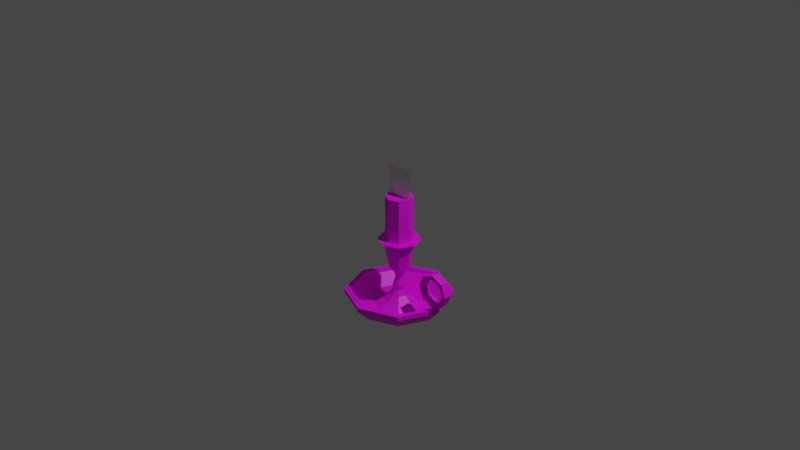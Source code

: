 # Source: multidecor_brass_candlestick.blend  (saved by Blender 2.82.7; exported with 4.5.12 LTS)
import bpy
from mathutils import Matrix  # noqa: F401  (used for matrix-valued properties, if any)

bpy.ops.wm.read_factory_settings(use_empty=True)
scene = bpy.context.scene
scene.name = 'Scene'

# ---- collections
col_collection = bpy.data.collections.new('Collection'); scene.collection.children.link(col_collection)

# ---- images (referenced by path relative to the original .blend; pixels are not part of the script)
import os
ASSET_DIR = os.environ.get("B2B_ASSET_DIR", "")  # directory of the original .blend (textures are referenced by path, not embedded)
HERE = os.path.dirname(os.path.abspath(__file__))  # packed textures are extracted next to this script under _unpacked/

def load_image(name, relpath, width, height, colorspace="sRGB"):
    """Load a texture the original file referenced (path relative to the .blend, or extracted next to this script)."""
    p = next((c for c in (os.path.join(HERE, relpath), os.path.join(ASSET_DIR, relpath)) if relpath and os.path.exists(c)), "")
    if p:
        img = bpy.data.images.load(p, check_existing=True)
        img.name = name
    else:  # same state as the original file: an image datablock whose file is absent (Cycles renders it pink)
        img = bpy.data.images.new(name, width, height)
        img.source = "FILE"
        img.filepath = "//" + (relpath or name)
    img.colorspace_settings.name = colorspace
    return img
img_multidecor_brass_material_png = load_image('multidecor_brass_material.png', 'multidecor_brass_material.png', 1024, 1024, 'sRGB')
img_multidecor_candle_png = load_image('multidecor_candle.png', 'multidecor_candle.png', 1024, 1024, 'sRGB')

# ---- materials (node trees are filled in below, after node groups)
mat_material_001 = bpy.data.materials.new('Material.001')
mat_material_001.use_transparent_shadow = False
mat_material_002 = bpy.data.materials.new('Material.002')
mat_material_002.use_transparent_shadow = False
mat_material_003 = bpy.data.materials.new('Material.003')
mat_material_003.use_transparent_shadow = False

# ---- material node trees
mat_material_001.use_nodes = True; mat_material_001.node_tree.nodes.clear()
_N = mat_material_001.node_tree.nodes; _L = mat_material_001.node_tree.links
n0 = _N.new('ShaderNodeOutputMaterial'); n0.name = 'Material Output'; n0.location = (300, 300)
n1 = _N.new('ShaderNodeBsdfPrincipled'); n1.name = 'Principled BSDF'; n1.location = (10, 300)
n1.distribution = 'GGX'
n1.subsurface_method = 'BURLEY'
n1.inputs[3].default_value = 1.45
n1.inputs[27].default_value = (0.0, 0.0, 0.0, 1.0)
n1.inputs[28].default_value = 1.0
n2 = _N.new('ShaderNodeTexImage'); n2.name = 'Image Texture'; n2.location = (-280, 280)
n2.image = img_multidecor_brass_material_png
n2.interpolation = 'Closest'
_L.new(n1.outputs[0], n0.inputs[0])
_L.new(n2.outputs[0], n1.inputs[0])
n0.is_active_output = True
mat_material_002.use_nodes = True; mat_material_002.node_tree.nodes.clear()
_N = mat_material_002.node_tree.nodes; _L = mat_material_002.node_tree.links
n0 = _N.new('ShaderNodeOutputMaterial'); n0.name = 'Material Output'; n0.location = (300, 300)
n1 = _N.new('ShaderNodeBsdfPrincipled'); n1.name = 'Principled BSDF'; n1.location = (10, 300)
n1.distribution = 'GGX'
n1.subsurface_method = 'BURLEY'
n1.inputs[3].default_value = 1.45
n1.inputs[27].default_value = (0.0, 0.0, 0.0, 1.0)
n1.inputs[28].default_value = 1.0
n2 = _N.new('ShaderNodeTexImage'); n2.name = 'Image Texture'; n2.location = (-280, 280)
n2.image = img_multidecor_candle_png
n2.interpolation = 'Closest'
_L.new(n1.outputs[0], n0.inputs[0])
_L.new(n2.outputs[0], n1.inputs[0])
n0.is_active_output = True
mat_material_003.use_nodes = True; mat_material_003.node_tree.nodes.clear()
_N = mat_material_003.node_tree.nodes; _L = mat_material_003.node_tree.links
n0 = _N.new('ShaderNodeOutputMaterial'); n0.name = 'Material Output'; n0.location = (300, 300)
n1 = _N.new('ShaderNodeBsdfPrincipled'); n1.name = 'Principled BSDF'; n1.location = (10, 300)
n1.distribution = 'GGX'
n1.subsurface_method = 'BURLEY'
n1.inputs[3].default_value = 1.45
n1.inputs[27].default_value = (0.0, 0.0, 0.0, 1.0)
n1.inputs[28].default_value = 1.0
_L.new(n1.outputs[0], n0.inputs[0])
n0.is_active_output = True

# ---- world
world_world = bpy.data.worlds.new('World'); scene.world = world_world
world_world.use_nodes = True; world_world.node_tree.nodes.clear()
_N = world_world.node_tree.nodes; _L = world_world.node_tree.links
n0 = _N.new('ShaderNodeOutputWorld'); n0.name = 'World Output'; n0.location = (300, 300)
n1 = _N.new('ShaderNodeBackground'); n1.name = 'Background'; n1.location = (10, 300)
n1.inputs[0].default_value = (0.05088, 0.05088, 0.05088, 1.0)
_L.new(n1.outputs[0], n0.inputs[0])
n0.is_active_output = True
world_world.color = (0.05088, 0.05088, 0.05088)
world_world.use_sun_shadow = False
world_world.sun_shadow_jitter_overblur = 0.0

# ---- cameras
cam_camera = bpy.data.cameras.new('Camera')
cam_camera.clip_end = 100.0
cam_camera.ortho_scale = 7.314

# ---- lights
light_light = bpy.data.lights.new('Light', 'POINT')
light_light.transmission_factor = 0.0
light_light.energy = 1000.0
light_light.shadow_soft_size = 0.1
light_light.shadow_maximum_resolution = 0.006
light_light.use_absolute_resolution = True

# ---- meshes
me_circle = bpy.data.meshes.new('Circle')
me_circle.from_pydata([(-4.843e-08, 0.8, 0.0), (-0.5657, 0.5657, 0.0), (-0.8, -1.81e-08, 0.0), (-0.5657, -0.5657, 0.0), (2.608e-08, -0.8, 0.0), (0.5657, -0.5657, 0.0), (0.8, 2.637e-08, 0.0), (0.5657, 0.5657, 0.0), (-4.843e-08, 1.024, 0.2403), (-0.7241, 0.7241, 0.2403), (-1.024, -2.8e-08, 0.2403), (-0.7241, -0.7241, 0.2403), (4.098e-08, -1.024, 0.2403), (0.7241, -0.7241, 0.2403), (1.024, 2.905e-08, 0.2403), (0.7241, 0.7241, 0.2403), (-4.843e-08, 1.024, 0.3203), (-0.7241, 0.7241, 0.3203), (-1.024, -2.8e-08, 0.3203), (-0.7241, -0.7241, 0.3203), (4.098e-08, -1.024, 0.3203), (0.7241, -0.7241, 0.3203), (1.024, 2.905e-08, 0.3203), (0.7241, 0.7241, 0.3203), (-4.843e-08, 0.72, 0.03203), (-0.5091, 0.5091, 0.03203), (-0.72, -1.589e-08, 0.03203), (-0.5091, -0.5091, 0.03203), (2.608e-08, -0.72, 0.03203), (0.5091, -0.5091, 0.03203), (0.72, 2.416e-08, 0.03203), (0.5091, 0.5091, 0.03203), (-4.843e-08, 0.9216, 0.2483), (-0.6517, 0.6517, 0.2483), (-0.9216, -2.462e-08, 0.2483), (-0.6517, -0.6517, 0.2483), (4.098e-08, -0.9216, 0.2483), (0.6517, -0.6517, 0.2483), (0.9216, 2.66e-08, 0.2483), (0.6517, 0.6517, 0.2483), (-4.843e-08, 0.9216, 0.3203), (-0.6517, 0.6517, 0.3203), (-0.9216, -2.462e-08, 0.3203), (-0.6517, -0.6517, 0.3203), (4.098e-08, -0.9216, 0.3203), (0.6517, -0.6517, 0.3203), (0.9216, 2.66e-08, 0.3203), (0.6517, 0.6517, 0.3203), (-4.843e-08, 0.4757, 0.03203), (-0.3363, 0.3363, 0.03203), (-0.4757, -4.715e-09, 0.03203), (-0.3363, -0.3363, 0.03203), (-3.725e-09, -0.4757, 0.03203), (0.3363, -0.3363, 0.03203), (0.4757, 2.171e-08, 0.03203), (0.3363, 0.3363, 0.03203), (-6.333e-08, 0.2984, 0.14), (-0.211, 0.211, 0.14), (-0.2984, 3.085e-09, 0.14), (-0.211, -0.211, 0.14), (-3.353e-08, -0.2984, 0.14), (0.211, -0.211, 0.14), (0.2984, 1.962e-08, 0.14), (0.211, 0.211, 0.14), (-6.333e-08, 0.1788, 0.2526), (-0.1264, 0.1264, 0.2526), (-0.1788, 1.054e-08, 0.2526), (-0.1264, -0.1264, 0.2526), (-4.843e-08, -0.1788, 0.2526), (0.1264, -0.1264, 0.2526), (0.1788, 2.043e-08, 0.2526), (0.1264, 0.1264, 0.2526), (-6.333e-08, 0.1197, 0.3633), (-0.08463, 0.08463, 0.3633), (-0.1197, 1.275e-08, 0.3633), (-0.08463, -0.08463, 0.3633), (-6.333e-08, -0.1197, 0.3633), (0.08463, -0.08463, 0.3633), (0.1197, 1.95e-08, 0.3633), (0.08463, 0.08463, 0.3633), (-6.333e-08, 0.1197, 0.4509), (-0.08463, 0.08463, 0.4509), (-0.1197, 1.275e-08, 0.4509), (-0.08463, -0.08463, 0.4509), (-6.333e-08, -0.1197, 0.4509), (0.08463, -0.08463, 0.4509), (0.1197, 1.95e-08, 0.4509), (0.08463, 0.08463, 0.4509), (-6.333e-08, 0.07552, 0.5794), (-0.0534, 0.0534, 0.5794), (-0.07552, 1.438e-08, 0.5794), (-0.0534, -0.0534, 0.5794), (-6.333e-08, -0.07552, 0.5794), (0.0534, -0.0534, 0.5794), (0.07552, 1.857e-08, 0.5794), (0.0534, 0.0534, 0.5794), (0.0008365, 0.08001, 0.6238), (-0.05257, 0.05789, 0.6238), (-0.07469, 0.004487, 0.6238), (-0.05257, -0.04891, 0.6238), (0.0008366, -0.07103, 0.6238), (0.05424, -0.04891, 0.6238), (0.07636, 0.004487, 0.6238), (0.05424, 0.05789, 0.6238), (0.0008365, 0.1086, 0.7137), (-0.07276, 0.07808, 0.7137), (-0.1032, 0.004487, 0.7137), (-0.07276, -0.06911, 0.7137), (0.0008366, -0.09959, 0.7137), (0.07443, -0.06911, 0.7137), (0.1049, 0.004487, 0.7137), (0.07443, 0.07808, 0.7137), (0.0008365, 0.1988, 0.8033), (-0.1366, 0.1419, 0.8033), (-0.1935, 0.004487, 0.8033), (-0.1366, -0.1329, 0.8033), (0.0008366, -0.1899, 0.8033), (0.1383, -0.1329, 0.8033), (0.1952, 0.004487, 0.8033), (0.1383, 0.1419, 0.8033), (0.0008365, 0.2953, 1.291), (-0.2048, 0.2102, 1.291), (-0.29, 0.004487, 1.291), (-0.2048, -0.2012, 1.291), (0.0008366, -0.2864, 1.291), (0.2065, -0.2012, 1.291), (0.2917, 0.004487, 1.291), (0.2065, 0.2102, 1.291), (0.0008365, 0.4111, 1.385), (-0.2867, 0.292, 1.385), (-0.4058, 0.004487, 1.385), (-0.2867, -0.283, 1.385), (0.0008366, -0.4021, 1.385), (0.2883, -0.283, 1.385), (0.4074, 0.004487, 1.385), (0.2883, 0.292, 1.385), (0.0008365, 0.265, 1.385), (-0.1834, 0.1887, 1.385), (-0.2597, 0.004487, 1.385), (-0.1834, -0.1797, 1.385), (0.0008366, -0.256, 1.385), (0.1851, -0.1797, 1.385), (0.2614, 0.004487, 1.385), (0.1851, 0.1887, 1.385), (0.0008365, 0.265, 2.238), (-0.1834, 0.1887, 2.238), (-0.2597, 0.004487, 2.238), (-0.1834, -0.1797, 2.238), (0.0008366, -0.256, 2.238), (0.1851, -0.1797, 2.238), (0.2614, 0.004487, 2.238), (0.1851, 0.1887, 2.238), (-0.2597, 0.004487, 2.798), (0.2614, 0.004487, 2.798), (0.9421, 0.08, 1.009), (0.7119, 0.08, 0.9137), (0.6165, 0.08, 0.6835), (0.7119, 0.08, 0.4533), (0.9421, 0.08, 0.358), (1.172, 0.08, 0.4533), (1.268, 0.08, 0.6835), (1.172, 0.08, 0.9137), (0.9421, -0.08, 1.009), (0.7119, -0.08, 0.9137), (0.6165, -0.08, 0.6835), (0.7119, -0.08, 0.4533), (0.9421, -0.08, 0.358), (1.172, -0.08, 0.4533), (1.268, -0.08, 0.6835), (1.172, -0.08, 0.9137), (0.7657, 0.08, 0.8599), (0.9421, 0.08, 0.933), (0.6926, 0.08, 0.6835), (0.7657, 0.08, 0.5071), (0.9421, 0.08, 0.4341), (1.118, 0.08, 0.5071), (1.192, 0.08, 0.6835), (1.118, 0.08, 0.8599), (0.7657, -0.08, 0.8599), (0.9421, -0.08, 0.933), (0.6926, -0.08, 0.6835), (0.7657, -0.08, 0.5071), (0.9421, -0.08, 0.4341), (1.118, -0.08, 0.5071), (1.192, -0.08, 0.6835), (1.118, -0.08, 0.8599), (0.9421, 0.0664, 0.3203), (0.9421, -0.0664, 0.3203), (1.024, 2.881e-08, 0.3203), (0.9965, -0.0664, 0.3203), (0.9965, 0.0664, 0.3203)], [], [(2, 0, 6), (14, 15, 23, 22), (6, 7, 15, 14), (4, 5, 13, 12), (2, 3, 11, 10), (0, 1, 9, 8), (7, 0, 8, 15), (5, 6, 14, 13), (3, 4, 12, 11), (1, 2, 10, 9), (24, 31, 55, 48), (12, 13, 21, 20), (10, 11, 19, 18), (8, 9, 17, 16), (15, 8, 16, 23), (13, 14, 22, 21), (11, 12, 20, 19), (9, 10, 18, 17), (38, 39, 47, 46), (30, 31, 39, 38), (28, 29, 37, 36), (26, 27, 35, 34), (24, 25, 33, 32), (31, 24, 32, 39), (29, 30, 38, 37), (27, 28, 36, 35), (25, 26, 34, 33), (36, 37, 45, 44), (34, 35, 43, 42), (32, 33, 41, 40), (39, 32, 40, 47), (37, 38, 46, 45), (35, 36, 44, 43), (33, 34, 42, 41), (23, 16, 40), (40, 16, 17), (23, 40, 47), (41, 40, 17), (18, 42, 17), (22, 23, 47), (22, 47, 46), (21, 22, 46), (21, 46, 45), (43, 42, 18), (43, 18, 19), (44, 20, 45), (44, 43, 19), (42, 41, 17), (44, 19, 20), (20, 21, 45), (30, 29, 53, 54), (28, 27, 51, 52), (26, 25, 49, 50), (31, 30, 54, 55), (29, 28, 52, 53), (27, 26, 50, 51), (25, 24, 48, 49), (52, 51, 59, 60), (50, 49, 57, 58), (55, 54, 62, 63), (53, 52, 60, 61), (51, 50, 58, 59), (49, 48, 56, 57), (48, 55, 63, 56), (54, 53, 61, 62), (59, 58, 66, 67), (57, 56, 64, 65), (56, 63, 71, 64), (62, 61, 69, 70), (60, 59, 67, 68), (58, 57, 65, 66), (63, 62, 70, 71), (61, 60, 68, 69), (65, 64, 72, 73), (64, 71, 79, 72), (70, 69, 77, 78), (68, 67, 75, 76), (66, 65, 73, 74), (71, 70, 78, 79), (69, 68, 76, 77), (67, 66, 74, 75), (74, 73, 81, 82), (79, 78, 86, 87), (77, 76, 84, 85), (75, 74, 82, 83), (73, 72, 80, 81), (72, 79, 87, 80), (78, 77, 85, 86), (76, 75, 83, 84), (87, 86, 94, 95), (85, 84, 92, 93), (83, 82, 90, 91), (81, 80, 88, 89), (80, 87, 95, 88), (86, 85, 93, 94), (84, 83, 91, 92), (82, 81, 89, 90), (92, 91, 99, 100), (90, 89, 97, 98), (95, 94, 102, 103), (93, 92, 100, 101), (91, 90, 98, 99), (89, 88, 96, 97), (88, 95, 103, 96), (94, 93, 101, 102), (103, 102, 110, 111), (101, 100, 108, 109), (99, 98, 106, 107), (97, 96, 104, 105), (96, 103, 111, 104), (102, 101, 109, 110), (100, 99, 107, 108), (98, 97, 105, 106), (106, 105, 113, 114), (111, 110, 118, 119), (109, 108, 116, 117), (107, 106, 114, 115), (105, 104, 112, 113), (104, 111, 119, 112), (110, 109, 117, 118), (108, 107, 115, 116), (112, 119, 127, 120), (118, 117, 125, 126), (116, 115, 123, 124), (114, 113, 121, 122), (119, 118, 126, 127), (117, 116, 124, 125), (115, 114, 122, 123), (113, 112, 120, 121), (126, 125, 133, 134), (124, 123, 131, 132), (122, 121, 129, 130), (127, 126, 134, 135), (125, 124, 132, 133), (123, 122, 130, 131), (121, 120, 128, 129), (120, 127, 135, 128), (131, 130, 138, 139), (133, 132, 140, 141), (135, 134, 142, 143), (130, 129, 137, 138), (132, 131, 139, 140), (134, 133, 141, 142), (129, 128, 136, 137), (128, 135, 143, 136), (143, 142, 150, 151), (137, 136, 144, 145), (139, 138, 146, 147), (141, 140, 148, 149), (136, 143, 151, 144), (142, 141, 149, 150), (138, 137, 145, 146), (140, 139, 147, 148), (146, 144, 150), (150, 149, 148), (148, 147, 146), (146, 145, 144), (144, 151, 150), (150, 148, 146), (150, 146, 152, 153), (160, 168, 169, 161), (158, 166, 187, 186), (156, 164, 165, 157), (154, 162, 163, 155), (161, 169, 162, 154), (159, 167, 168, 160), (157, 165, 166, 158), (155, 163, 164, 156), (176, 177, 185, 184), (174, 175, 183, 182), (172, 173, 181, 180), (171, 170, 178, 179), (177, 171, 179, 185), (175, 176, 184, 183), (173, 174, 182, 181), (170, 172, 180, 178), (166, 165, 181, 182), (158, 159, 175, 174), (167, 166, 182, 183), (159, 160, 176, 175), (168, 167, 183, 184), (160, 161, 177, 176), (169, 168, 184, 185), (161, 154, 171, 177), (154, 155, 170, 171), (162, 169, 185, 179), (163, 162, 179, 178), (155, 156, 172, 170), (164, 163, 178, 180), (156, 157, 173, 172), (165, 164, 180, 181), (157, 158, 174, 173), (187, 166, 189), (158, 186, 190), (166, 167, 189), (158, 190, 159), (189, 167, 188), (190, 188, 159), (159, 188, 167), (2, 1, 0), (0, 7, 6), (6, 5, 4), (4, 3, 6), (3, 2, 6)])
me_circle.polygons.foreach_set('material_index', [0, 0, 0, 0, 0, 0, 0, 0, 0, 0, 0, 0, 0, 0, 0, 0, 0, 0, 0, 0, 0, 0, 0, 0, 0, 0, 0, 0, 0, 0, 0, 0, 0, 0, 0, 0, 0, 0, 0, 0, 0, 0, 0, 0, 0, 0, 0, 0, 0, 0, 0, 0, 0, 0, 0, 0, 0, 0, 0, 0, 0, 0, 0, 0, 0, 0, 0, 0, 0, 0, 0, 0, 0, 0, 0, 0, 0, 0, 0, 0, 0, 0, 0, 0, 0, 0, 0, 0, 0, 0, 0, 0, 0, 0, 0, 0, 0, 0, 0, 0, 0, 0, 0, 0, 0, 0, 0, 0, 0, 0, 0, 0, 0, 0, 0, 0, 0, 0, 0, 0, 0, 0, 0, 0, 0, 0, 0, 0, 0, 0, 0, 0, 0, 0, 0, 0, 0, 0, 0, 0, 0, 0, 0, 0, 0, 1, 1, 1, 1, 1, 1, 1, 1, 1, 1, 1, 1, 1, 1, 2, 0, 0, 0, 0, 0, 0, 0, 0, 0, 0, 0, 0, 0, 0, 0, 0, 0, 0, 0, 0, 0, 0, 0, 0, 0, 0, 0, 0, 0, 0, 0, 0, 0, 0, 0, 0, 0, 0, 0, 0, 0, 0, 0, 0])
_uv = me_circle.uv_layers.new(name='UVMap')
_uv.uv.foreach_set('vector', [0.2549, 0.0005829, 0.3603, 0.2549, 0.1059, 0.3603, 0.4386, 0.8305, 0.4386, 0.6398, 0.4581, 0.6398, 0.4581, 0.8305, 0.3614, 0.8096, 0.3614, 0.6606, 0.4386, 0.6398, 0.4386, 0.8305, 0.7938, 0.5398, 0.7938, 0.6888, 0.7166, 0.7097, 0.7166, 0.519, 0.0005831, 0.7041, 0.0005829, 0.5551, 0.07775, 0.5342, 0.07775, 0.7249, 0.6475, 0.3432, 0.6475, 0.1942, 0.7247, 0.1734, 0.7247, 0.3641, 0.5253, 0.3981, 0.6743, 0.3981, 0.6952, 0.4753, 0.5045, 0.4753, 0.2633, 0.6684, 0.2633, 0.8174, 0.1861, 0.8382, 0.1861, 0.6475, 0.3823, 0.519, 0.5313, 0.519, 0.5521, 0.5961, 0.3614, 0.5961, 0.5533, 0.6888, 0.5533, 0.5398, 0.6305, 0.519, 0.6305, 0.7097, 0.05551, 0.3802, 0.05551, 0.5143, 0.0005829, 0.4915, 0.000583, 0.4029, 0.7166, 0.519, 0.7166, 0.7097, 0.6971, 0.7097, 0.6971, 0.519, 0.07775, 0.7249, 0.07775, 0.5342, 0.09722, 0.5342, 0.09722, 0.7249, 0.7247, 0.3641, 0.7247, 0.1734, 0.7442, 0.1734, 0.7442, 0.3641, 0.5045, 0.4753, 0.6952, 0.4753, 0.6952, 0.4948, 0.5045, 0.4948, 0.1861, 0.6475, 0.1861, 0.8382, 0.1667, 0.8382, 0.1667, 0.6475, 0.3614, 0.5961, 0.5521, 0.5961, 0.5521, 0.6156, 0.3614, 0.6156, 0.6305, 0.7097, 0.6305, 0.519, 0.6499, 0.519, 0.6499, 0.7097, 0.4975, 0.5178, 0.4975, 0.3462, 0.515, 0.3462, 0.515, 0.5178, 0.4163, 0.499, 0.4163, 0.3649, 0.4858, 0.3462, 0.4858, 0.5178, 0.5594, 0.3262, 0.5594, 0.1921, 0.6289, 0.1734, 0.6289, 0.345, 0.4163, 0.1534, 0.4163, 0.01936, 0.4858, 0.0005829, 0.4858, 0.1722, 0.2965, 0.4484, 0.1624, 0.4484, 0.1436, 0.3789, 0.3153, 0.3789, 0.05551, 0.5143, 0.05551, 0.3802, 0.125, 0.3614, 0.125, 0.533, 0.4163, 0.3262, 0.4163, 0.1921, 0.4858, 0.1734, 0.4858, 0.345, 0.5594, 0.1534, 0.5594, 0.01936, 0.6289, 0.0005829, 0.6289, 0.1722, 0.1624, 0.5594, 0.2965, 0.5594, 0.3153, 0.6289, 0.1436, 0.6289, 0.5429, 0.345, 0.5429, 0.1734, 0.5604, 0.1734, 0.5604, 0.345, 0.4975, 0.1722, 0.4975, 0.0005829, 0.515, 0.0005829, 0.515, 0.1722, 0.5859, 0.2844, 0.5859, 0.456, 0.5684, 0.456, 0.5684, 0.2844, 0.5605, 0.6346, 0.5605, 0.463, 0.578, 0.463, 0.578, 0.6346, 0.4975, 0.345, 0.4975, 0.1734, 0.515, 0.1734, 0.515, 0.345, 0.5429, 0.1722, 0.5429, 0.0005829, 0.5604, 0.0005829, 0.5604, 0.1722, 0.541, 0.7273, 0.541, 0.5557, 0.5585, 0.5557, 0.5585, 0.7273, 0.5045, 0.4948, 0.6952, 0.4948, 0.6856, 0.5178, 0.7672, 0.3545, 0.7442, 0.3641, 0.7442, 0.1734, 0.5045, 0.4948, 0.6856, 0.5178, 0.514, 0.5178, 0.7672, 0.1829, 0.7672, 0.3545, 0.7442, 0.1734, 0.6499, 0.519, 0.6729, 0.5285, 0.6499, 0.7097, 0.4581, 0.8305, 0.4581, 0.6398, 0.4811, 0.6493, 0.4581, 0.8305, 0.4811, 0.6493, 0.4811, 0.8209, 0.1667, 0.6475, 0.1667, 0.8382, 0.1436, 0.8287, 0.1667, 0.6475, 0.1436, 0.8287, 0.1436, 0.6571, 0.1202, 0.5437, 0.1202, 0.7154, 0.09722, 0.7249, 0.1202, 0.5437, 0.09722, 0.7249, 0.09722, 0.5342, 0.6741, 0.5285, 0.6971, 0.519, 0.6741, 0.7001, 0.5426, 0.6386, 0.371, 0.6386, 0.3614, 0.6156, 0.6729, 0.5285, 0.6729, 0.7001, 0.6499, 0.7097, 0.5426, 0.6386, 0.3614, 0.6156, 0.5521, 0.6156, 0.6971, 0.519, 0.6971, 0.7097, 0.6741, 0.7001, 0.4163, 0.1921, 0.4163, 0.3262, 0.3614, 0.3035, 0.3614, 0.2149, 0.5594, 0.01936, 0.5594, 0.1534, 0.5045, 0.1307, 0.5045, 0.04211, 0.2965, 0.5594, 0.1624, 0.5594, 0.1852, 0.5045, 0.2737, 0.5045, 0.4163, 0.3649, 0.4163, 0.499, 0.3614, 0.4763, 0.3614, 0.3877, 0.5594, 0.1921, 0.5594, 0.3262, 0.5045, 0.3035, 0.5045, 0.2149, 0.4163, 0.01936, 0.4163, 0.1534, 0.3614, 0.1307, 0.3614, 0.04211, 0.1624, 0.4484, 0.2965, 0.4484, 0.2737, 0.5033, 0.1852, 0.5033, 0.9914, 0.519, 0.9914, 0.6075, 0.9437, 0.591, 0.9437, 0.5355, 0.0005829, 0.8147, 0.0005829, 0.7261, 0.04832, 0.7426, 0.04832, 0.7982, 0.9914, 0.6087, 0.9914, 0.6973, 0.9437, 0.6808, 0.9437, 0.6252, 0.5949, 0.9085, 0.5949, 0.9971, 0.5471, 0.9806, 0.5471, 0.925, 0.9157, 0.8316, 0.9157, 0.9202, 0.868, 0.9037, 0.868, 0.8482, 0.9828, 0.0005829, 0.9828, 0.08916, 0.935, 0.07266, 0.935, 0.01709, 0.4776, 0.9085, 0.4776, 0.9971, 0.4298, 0.9806, 0.4298, 0.925, 0.7122, 0.9085, 0.7122, 0.9971, 0.6645, 0.9806, 0.6645, 0.925, 0.868, 0.8482, 0.868, 0.9037, 0.8296, 0.8926, 0.8296, 0.8593, 0.935, 0.01709, 0.935, 0.07266, 0.8967, 0.06152, 0.8967, 0.02823, 0.4298, 0.925, 0.4298, 0.9806, 0.3915, 0.9695, 0.3915, 0.9362, 0.6645, 0.925, 0.6645, 0.9806, 0.6261, 0.9695, 0.6261, 0.9362, 0.9437, 0.5355, 0.9437, 0.591, 0.9053, 0.5799, 0.9053, 0.5466, 0.04832, 0.7982, 0.04832, 0.7426, 0.08669, 0.7537, 0.08669, 0.787, 0.9437, 0.6252, 0.9437, 0.6808, 0.9053, 0.6696, 0.9053, 0.6364, 0.5471, 0.925, 0.5471, 0.9806, 0.5088, 0.9695, 0.5088, 0.9362, 0.8967, 0.02823, 0.8967, 0.06152, 0.8666, 0.05602, 0.8666, 0.03373, 0.3915, 0.9362, 0.3915, 0.9695, 0.3614, 0.964, 0.3614, 0.9417, 0.6261, 0.9362, 0.6261, 0.9695, 0.596, 0.964, 0.596, 0.9417, 0.9053, 0.5466, 0.9053, 0.5799, 0.8753, 0.5744, 0.8753, 0.5521, 0.08669, 0.787, 0.08669, 0.7537, 0.1167, 0.7592, 0.1167, 0.7815, 0.9053, 0.6364, 0.9053, 0.6696, 0.8753, 0.6641, 0.8753, 0.6419, 0.5088, 0.9362, 0.5088, 0.9695, 0.4787, 0.964, 0.4787, 0.9417, 0.8296, 0.8593, 0.8296, 0.8926, 0.7996, 0.8871, 0.7996, 0.8648, 0.2868, 0.9046, 0.2645, 0.9046, 0.2645, 0.8833, 0.2868, 0.8833, 0.0005829, 0.8158, 0.02287, 0.8158, 0.02287, 0.8372, 0.0005829, 0.8372, 0.5922, 0.3462, 0.5922, 0.3685, 0.5709, 0.3685, 0.5709, 0.3462, 0.1402, 0.8138, 0.1179, 0.8138, 0.1179, 0.7925, 0.1402, 0.7925, 0.5291, 0.6398, 0.5514, 0.6398, 0.5514, 0.6611, 0.5291, 0.6611, 0.528, 0.7276, 0.5057, 0.7276, 0.5057, 0.7062, 0.528, 0.7062, 0.2879, 0.8169, 0.3102, 0.8169, 0.3102, 0.8382, 0.2879, 0.8382, 0.4822, 0.6398, 0.5045, 0.6398, 0.5045, 0.6611, 0.4822, 0.6611, 0.0005829, 0.8372, 0.02287, 0.8372, 0.01876, 0.8699, 0.004694, 0.8699, 0.5709, 0.3462, 0.5709, 0.3685, 0.5381, 0.3643, 0.5381, 0.3503, 0.1402, 0.7925, 0.1179, 0.7925, 0.122, 0.7597, 0.1361, 0.7597, 0.5291, 0.6611, 0.5514, 0.6611, 0.5473, 0.6939, 0.5333, 0.6939, 0.528, 0.7062, 0.5057, 0.7062, 0.5098, 0.6734, 0.5239, 0.6734, 0.2879, 0.8382, 0.3102, 0.8382, 0.3061, 0.871, 0.292, 0.871, 0.4822, 0.6611, 0.5045, 0.6611, 0.5004, 0.6939, 0.4864, 0.6939, 0.2868, 0.8833, 0.2645, 0.8833, 0.2686, 0.8505, 0.2826, 0.8505, 0.4864, 0.6939, 0.5004, 0.6939, 0.5006, 0.7048, 0.4866, 0.7048, 0.5795, 0.4071, 0.5654, 0.4071, 0.5644, 0.3963, 0.5784, 0.3963, 0.5438, 0.6414, 0.5578, 0.6414, 0.5569, 0.6523, 0.5428, 0.6523, 0.5381, 0.3503, 0.5381, 0.3643, 0.5273, 0.3637, 0.5273, 0.3497, 0.5619, 0.5175, 0.5478, 0.5175, 0.5469, 0.5067, 0.5609, 0.5067, 0.5333, 0.6939, 0.5473, 0.6939, 0.5479, 0.7047, 0.5339, 0.7047, 0.5239, 0.6734, 0.5098, 0.6734, 0.51, 0.6626, 0.5241, 0.6626, 0.5577, 0.3065, 0.5717, 0.3065, 0.5706, 0.3174, 0.5566, 0.3174, 0.5428, 0.6523, 0.5569, 0.6523, 0.5595, 0.675, 0.5402, 0.675, 0.5273, 0.3497, 0.5273, 0.3637, 0.5045, 0.3664, 0.5045, 0.347, 0.5609, 0.5067, 0.5469, 0.5067, 0.5442, 0.4839, 0.5636, 0.4839, 0.5339, 0.7047, 0.5479, 0.7047, 0.5506, 0.7275, 0.5312, 0.7275, 0.5241, 0.6626, 0.51, 0.6626, 0.5074, 0.6398, 0.5268, 0.6398, 0.5566, 0.3174, 0.5706, 0.3174, 0.5733, 0.3401, 0.5539, 0.3401, 0.4866, 0.7048, 0.5006, 0.7048, 0.5033, 0.7276, 0.4839, 0.7276, 0.5784, 0.3963, 0.5644, 0.3963, 0.5617, 0.3735, 0.5811, 0.3735, 0.5602, 0.4242, 0.5602, 0.4436, 0.5304, 0.452, 0.5304, 0.4158, 0.5596, 0.2582, 0.5596, 0.2388, 0.5894, 0.2304, 0.5894, 0.2666, 0.5783, 0.0307, 0.5783, 0.05009, 0.5486, 0.05849, 0.5486, 0.0223, 0.5793, 0.8598, 0.5793, 0.8792, 0.5495, 0.8876, 0.5495, 0.8514, 0.5152, 0.9125, 0.5152, 0.9319, 0.4854, 0.9403, 0.4854, 0.9041, 0.5774, 0.9548, 0.5774, 0.9742, 0.5476, 0.9826, 0.5476, 0.9464, 0.5323, 0.1094, 0.5323, 0.09001, 0.5621, 0.08161, 0.5621, 0.1178, 0.6025, 0.7868, 0.6025, 0.8062, 0.5727, 0.8146, 0.5727, 0.7784, 0.8894, 0.7745, 0.8894, 0.8107, 0.7687, 0.8197, 0.7687, 0.7655, 0.6773, 0.1334, 0.6773, 0.09723, 0.798, 0.08825, 0.798, 0.1424, 0.6704, 0.7745, 0.6704, 0.8107, 0.5496, 0.8197, 0.5496, 0.7655, 0.2335, 0.8592, 0.2335, 0.8954, 0.1128, 0.9043, 0.1128, 0.8502, 0.7261, 0.4541, 0.7261, 0.4179, 0.8469, 0.4089, 0.8469, 0.4631, 0.8357, 0.02035, 0.8357, 0.05654, 0.7149, 0.06552, 0.7149, 0.01136, 0.5495, 0.8514, 0.5495, 0.8876, 0.4288, 0.8966, 0.4288, 0.8424, 0.7686, 0.8514, 0.7686, 0.8876, 0.6479, 0.8966, 0.6479, 0.8424, 0.548, 0.3826, 0.548, 0.3285, 0.5826, 0.3177, 0.5826, 0.3934, 0.5496, 0.7655, 0.5496, 0.8197, 0.5151, 0.8305, 0.5151, 0.7548, 0.4991, 0.6452, 0.4991, 0.6993, 0.4646, 0.7101, 0.4646, 0.6344, 0.507, 0.4826, 0.507, 0.4285, 0.5416, 0.4177, 0.5416, 0.4934, 0.5841, 0.068, 0.5841, 0.1222, 0.5495, 0.1329, 0.5495, 0.05722, 0.5538, 0.6588, 0.5538, 0.713, 0.5193, 0.7238, 0.5193, 0.6481, 0.5405, 0.86, 0.5405, 0.9142, 0.5059, 0.9249, 0.5059, 0.8492, 0.5597, 0.539, 0.5597, 0.5931, 0.5252, 0.6039, 0.5252, 0.5282, 0.3943, 0.8316, 0.3943, 0.9074, 0.3614, 0.8938, 0.3614, 0.8452, 0.6804, 0.0005829, 0.6804, 0.0763, 0.6475, 0.0627, 0.6475, 0.01418, 0.8814, 0.4739, 0.8814, 0.3981, 0.9143, 0.4117, 0.9143, 0.4603, 0.07822, 0.8394, 0.07822, 0.9151, 0.04539, 0.9015, 0.04539, 0.853, 0.5151, 0.7548, 0.5151, 0.8305, 0.4822, 0.8169, 0.4822, 0.7684, 0.8326, 0.1532, 0.8326, 0.07747, 0.8655, 0.09107, 0.8655, 0.1396, 0.6133, 0.8316, 0.6133, 0.9074, 0.5805, 0.8938, 0.5805, 0.8452, 0.7341, 0.7548, 0.7341, 0.8305, 0.7013, 0.8169, 0.7013, 0.7684, 0.6252, 0.0009063, 0.7502, 0.0009063, 0.7502, 0.9937, 0.6252, 0.9937, 0.3752, 0.0009063, 0.5002, 0.0009064, 0.5002, 0.9937, 0.3752, 0.9937, 0.1253, 0.0009067, 0.2503, 0.0009065, 0.2503, 0.9937, 0.1253, 0.9937, 0.8751, 0.0009063, 1.0, 0.0009063, 1.0, 0.9937, 0.8751, 0.9937, 0.5002, 0.0009064, 0.6252, 0.0009063, 0.6252, 0.9937, 0.5002, 0.9937, 0.7502, 0.0009063, 0.8751, 0.0009063, 0.8751, 0.9937, 0.7502, 0.9937, 0.2503, 0.0009065, 0.3752, 0.0009063, 0.3752, 0.9937, 0.2503, 0.9937, 0.0003322, 0.0009067, 0.1253, 0.0009067, 0.1253, 0.9937, 0.0003328, 0.9937, 0.5752, 0.6535, 0.412, 0.4902, 0.5752, 0.3269, 0.5752, 0.3267, 0.4598, 0.2789, 0.412, 0.1634, 0.412, 0.1634, 0.4598, 0.04794, 0.5752, 0.0001193, 0.5752, 0.6535, 0.4598, 0.6057, 0.412, 0.4902, 0.412, 0.4902, 0.4598, 0.3747, 0.5752, 0.3269, 0.5752, 0.3267, 0.412, 0.1634, 0.5752, 0.0001193, 0.03455, 9.644e-05, 0.9648, 9.644e-05, 0.9648, 0.9999, 0.03455, 0.9999, 0.9681, 0.2946, 0.9291, 0.2946, 0.9291, 0.234, 0.9681, 0.234, 0.3554, 0.3706, 0.3164, 0.3706, 0.3197, 0.3614, 0.3521, 0.3614, 0.3554, 0.4918, 0.3164, 0.4918, 0.3164, 0.4312, 0.3554, 0.4312, 0.3554, 0.6131, 0.3164, 0.6131, 0.3164, 0.5525, 0.3554, 0.5525, 0.9681, 0.234, 0.9291, 0.234, 0.9291, 0.1734, 0.9681, 0.1734, 0.9681, 0.3553, 0.9291, 0.3553, 0.9291, 0.2946, 0.9681, 0.2946, 0.3554, 0.4312, 0.3164, 0.4312, 0.3164, 0.3706, 0.3554, 0.3706, 0.3554, 0.5525, 0.3164, 0.5525, 0.3164, 0.4918, 0.3554, 0.4918, 0.9593, 0.8477, 0.9593, 0.8941, 0.9204, 0.8941, 0.9204, 0.8477, 0.9593, 0.7548, 0.9593, 0.8012, 0.9204, 0.8012, 0.9204, 0.7548, 0.9605, 0.8477, 0.9605, 0.8012, 0.9994, 0.8012, 0.9994, 0.8477, 0.9605, 0.9406, 0.9605, 0.8941, 0.9994, 0.8941, 0.9994, 0.9406, 0.9593, 0.8941, 0.9593, 0.9406, 0.9204, 0.9406, 0.9204, 0.8941, 0.9593, 0.8012, 0.9593, 0.8477, 0.9204, 0.8477, 0.9204, 0.8012, 0.9605, 0.8012, 0.9605, 0.7548, 0.9994, 0.7548, 0.9994, 0.8012, 0.9605, 0.8941, 0.9605, 0.8477, 0.9994, 0.8477, 0.9994, 0.8941, 0.8741, 0.6774, 0.8181, 0.6542, 0.8312, 0.6411, 0.8741, 0.6589, 0.3437, 0.806, 0.2877, 0.7828, 0.3008, 0.7697, 0.3437, 0.7875, 0.7916, 0.2063, 0.8476, 0.1831, 0.8476, 0.2016, 0.8047, 0.2194, 0.2877, 0.7828, 0.2645, 0.7268, 0.283, 0.7268, 0.3008, 0.7697, 0.7684, 0.2623, 0.7916, 0.2063, 0.8047, 0.2194, 0.7869, 0.2623, 0.2645, 0.7268, 0.2877, 0.6707, 0.3008, 0.6838, 0.283, 0.7268, 0.7916, 0.3183, 0.7684, 0.2623, 0.7869, 0.2623, 0.8047, 0.3052, 0.2877, 0.6707, 0.3437, 0.6475, 0.3437, 0.6661, 0.3008, 0.6838, 0.928, 0.3318, 0.8719, 0.3086, 0.885, 0.2955, 0.928, 0.3133, 0.8476, 0.3415, 0.7916, 0.3183, 0.8047, 0.3052, 0.8476, 0.323, 0.8181, 0.5422, 0.8741, 0.519, 0.8741, 0.5375, 0.8312, 0.5553, 0.8719, 0.3086, 0.8487, 0.2526, 0.8673, 0.2526, 0.885, 0.2955, 0.7949, 0.5982, 0.8181, 0.5422, 0.8312, 0.5553, 0.8134, 0.5982, 0.8487, 0.2526, 0.8719, 0.1966, 0.885, 0.2097, 0.8673, 0.2526, 0.8181, 0.6542, 0.7949, 0.5982, 0.8134, 0.5982, 0.8312, 0.6411, 0.8719, 0.1966, 0.928, 0.1734, 0.928, 0.1919, 0.885, 0.2097, 0.8474, 0.1734, 0.8476, 0.1831, 0.8342, 0.1736, 0.3437, 0.806, 0.3435, 0.8157, 0.3303, 0.8155, 0.8476, 0.1831, 0.7916, 0.2063, 0.8342, 0.1736, 0.3437, 0.806, 0.3303, 0.8155, 0.2877, 0.7828, 0.9319, 0.4089, 0.9291, 0.3553, 0.9486, 0.4037, 0.9653, 0.4089, 0.9486, 0.4037, 0.9681, 0.3553, 0.9681, 0.3553, 0.9486, 0.4037, 0.9291, 0.3553, 0.2549, 0.0005829, 0.3603, 0.1059, 0.3603, 0.2549, 0.3603, 0.2549, 0.2549, 0.3603, 0.1059, 0.3603, 0.1059, 0.3603, 0.000583, 0.2549, 0.0005829, 0.1059, 0.0005829, 0.1059, 0.1059, 0.0005829, 0.1059, 0.3603, 0.1059, 0.0005829, 0.2549, 0.0005829, 0.1059, 0.3603])
me_circle.materials.append(mat_material_001)
me_circle.materials.append(mat_material_002)
me_circle.materials.append(mat_material_003)
me_circle.use_remesh_fix_poles = True
me_circle.use_remesh_preserve_attributes = False
me_circle.use_mirror_vertex_groups = False
me_circle.update()

# ---- objects
ob_light = bpy.data.objects.new('Light', light_light)
ob_camera = bpy.data.objects.new('Camera', cam_camera)
ob_circle = bpy.data.objects.new('Circle', me_circle)

# ---- transforms, parenting, visibility, modifiers, constraints
ob_light.location = (4.076, 1.005, 5.904)
ob_light.rotation_euler = (0.6503, 0.05522, 1.866)
ob_light.lock_rotations_4d = False
ob_light.empty_display_type = 'ARROWS'
ob_light.color = (0.0, 0.0, 0.0, 0.0)
ob_light.lineart.crease_threshold = 0.0
ob_camera.location = (7.359, -6.926, 4.958)
ob_camera.rotation_euler = (1.109, 0.0, 0.8149)
ob_camera.lock_rotations_4d = False
ob_camera.empty_display_type = 'ARROWS'
ob_camera.color = (0.0, 0.0, 0.0, 0.0)
ob_camera.display_type = 'WIRE'
ob_camera.lineart.crease_threshold = 0.0
ob_circle.location = (0.0, 0.0, -1.0)
ob_circle.scale = (0.56, 0.56, 0.56)
ob_circle.lineart.crease_threshold = 0.0

# ---- collection membership
col_collection.objects.link(ob_light)
col_collection.objects.link(ob_camera)
col_collection.objects.link(ob_circle)

# ---- scene / render settings (as saved in the file)
scene.camera = ob_camera
scene.frame_start = 1; scene.frame_end = 250; scene.frame_set(1)
scene.render.engine = 'BLENDER_EEVEE_NEXT'
scene.cycles.use_denoising = False
scene.cycles.samples = 128
scene.cycles.sampling_pattern = 'TABULATED_SOBOL'
scene.cycles.use_adaptive_sampling = False
scene.cycles.use_light_tree = False
scene.view_settings.view_transform = 'Filmic'
bpy.context.view_layer.update()
